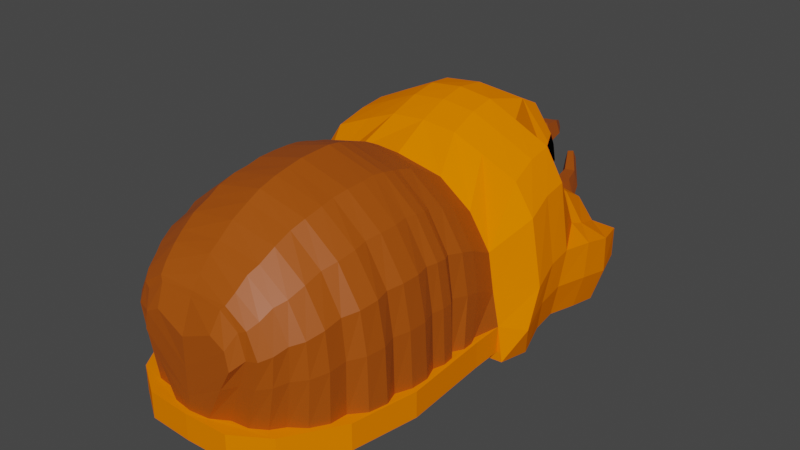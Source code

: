 # Source: BugBoss.blend  (saved by Blender 2.90.8; exported with 4.5.12 LTS)
import bpy
from mathutils import Matrix  # noqa: F401  (used for matrix-valued properties, if any)

bpy.ops.wm.read_factory_settings(use_empty=True)
scene = bpy.context.scene
scene.name = 'Scene'

# ---- collections
col_collection = bpy.data.collections.new('Collection'); scene.collection.children.link(col_collection)

# ---- materials (node trees are filled in below, after node groups)
mat_outside = bpy.data.materials.new('Outside')
mat_outside.alpha_threshold = 0.0
mat_outside.use_transparent_shadow = False
mat_outside.line_color = (0.0, 0.0, 0.0, 1.0)
mat_inside = bpy.data.materials.new('Inside')
mat_inside.use_transparent_shadow = False
mat_eye = bpy.data.materials.new('Eye')
mat_eye.use_transparent_shadow = False

# ---- material node trees
mat_outside.use_nodes = True; mat_outside.node_tree.nodes.clear()
_N = mat_outside.node_tree.nodes; _L = mat_outside.node_tree.links
n0 = _N.new('ShaderNodeOutputMaterial'); n0.name = 'Material Output'; n0.location = (300, 300)
n1 = _N.new('ShaderNodeBsdfPrincipled'); n1.name = 'Principled BSDF'; n1.location = (10, 300)
n1.distribution = 'GGX'
n1.subsurface_method = 'BURLEY'
n1.inputs[0].default_value = (1.0, 0.2038, 0.0, 1.0)
n1.inputs[2].default_value = 0.4
n1.inputs[3].default_value = 1.45
n1.inputs[13].default_value = 0.0
n1.inputs[27].default_value = (0.0, 0.0, 0.0, 1.0)
n1.inputs[28].default_value = 1.0
_L.new(n1.outputs[0], n0.inputs[0])
n0.is_active_output = True
mat_inside.use_nodes = True; mat_inside.node_tree.nodes.clear()
_N = mat_inside.node_tree.nodes; _L = mat_inside.node_tree.links
n0 = _N.new('ShaderNodeBsdfPrincipled'); n0.name = 'Principled BSDF'; n0.location = (10, 300)
n0.distribution = 'GGX'
n0.subsurface_method = 'BURLEY'
n0.inputs[0].default_value = (0.3844, 0.07324, 0.0, 1.0)
n0.inputs[3].default_value = 1.45
n0.inputs[27].default_value = (0.0, 0.0, 0.0, 1.0)
n0.inputs[28].default_value = 1.0
n1 = _N.new('ShaderNodeOutputMaterial'); n1.name = 'Material Output'; n1.location = (300, 300)
_L.new(n0.outputs[0], n1.inputs[0])
n1.is_active_output = True
mat_eye.use_nodes = True; mat_eye.node_tree.nodes.clear()
_N = mat_eye.node_tree.nodes; _L = mat_eye.node_tree.links
n0 = _N.new('ShaderNodeBsdfPrincipled'); n0.name = 'Principled BSDF'; n0.location = (10, 300)
n0.distribution = 'GGX'
n0.subsurface_method = 'BURLEY'
n0.inputs[0].default_value = (0.0, 0.0, 0.0, 1.0)
n0.inputs[3].default_value = 1.45
n0.inputs[13].default_value = 0.0
n0.inputs[27].default_value = (0.0, 0.0, 0.0, 1.0)
n0.inputs[28].default_value = 1.0
n1 = _N.new('ShaderNodeOutputMaterial'); n1.name = 'Material Output'; n1.location = (300, 300)
_L.new(n0.outputs[0], n1.inputs[0])
n1.is_active_output = True

# ---- world
world_world = bpy.data.worlds.new('World'); scene.world = world_world
world_world.use_nodes = True; world_world.node_tree.nodes.clear()
_N = world_world.node_tree.nodes; _L = world_world.node_tree.links
n0 = _N.new('ShaderNodeOutputWorld'); n0.name = 'World Output'; n0.location = (300, 300)
n1 = _N.new('ShaderNodeBackground'); n1.name = 'Background'; n1.location = (10, 300)
n1.inputs[0].default_value = (0.05088, 0.05088, 0.05088, 1.0)
_L.new(n1.outputs[0], n0.inputs[0])
n0.is_active_output = True
world_world.color = (0.05088, 0.05088, 0.05088)
world_world.use_sun_shadow = False
world_world.sun_shadow_jitter_overblur = 0.0

# ---- meshes
me_cube = bpy.data.meshes.new('Cube')
me_cube.from_pydata([(0.9541, 0.03897, -0.5039), (0.9455, 0.1344, -0.5039), (0.8975, 0.1966, -0.5039), (0.9431, 0.2792, -0.5039), (0.9402, 0.3703, -0.5039), (0.0, -1.446, -0.5039), (0.9089, 0.4472, -0.5039), (1.003, 0.6749, -0.7964), (1.02, 0.971, -0.8478), (0.9601, 1.213, -0.7747), (0.1602, -1.426, -0.5039), (0.2883, -1.349, -0.5039), (0.4335, -1.331, -0.5039), (0.5445, -1.261, -0.5039), (0.6128, -1.167, -0.5039), (0.9431, 1.429, -0.7549), (0.7267, -1.084, -0.5039), (0.9972, 1.677, -0.7727), (0.8024, -0.9616, -0.5039), (1.014, 1.922, -0.8083), (0.815, -0.8225, -0.5039), (0.9126, -0.7106, -0.5039), (0.9461, -0.5634, -0.5039), (0.8947, 2.235, -0.8202), (0.0, 2.218, -0.7648), (0.7011, 2.349, -0.7648), (0.9089, -0.4496, -0.5039), (0.2428, 2.235, -0.7648), (0.9613, -0.3227, -0.5039), (0.9692, -0.1749, -0.5039), (0.4904, 2.318, -0.7648), (0.926, -0.05671, -0.5039), (0.9559, 0.6762, -0.5055), (0.0, 0.03897, 0.9124), (0.0, 0.1344, 0.8863), (0.0, 0.1966, 0.8649), (0.0, 0.3253, 0.8247), (0.0, 0.4494, 0.7606), (0.0, -1.446, 0.06785), (0.0, 0.6762, 0.6214), (0.0, -1.426, 0.1153), (0.0, -1.349, 0.3122), (0.0, -1.331, 0.3525), (0.0, -1.261, 0.4403), (0.0, -1.167, 0.5494), (0.0, -1.084, 0.6087), (0.0, -0.9616, 0.706), (0.0, -0.8225, 0.7795), (0.0, -0.7106, 0.8341), (0.0, -0.5634, 0.8768), (0.0, -0.4496, 0.8981), (0.0, -0.3227, 0.9195), (0.0, -0.1749, 0.9242), (0.0, -0.05671, 0.9266), (0.5172, -1.331, -0.173), (0.5617, -1.331, 0.05152), (0.4791, -1.331, 0.2433), (0.3022, -1.331, 0.3572), (0.2731, -1.349, 0.3249), (0.421, -1.349, 0.2191), (0.4746, -1.349, 0.03539), (0.401, -1.349, -0.1811), (0.9005, -0.7106, -0.07673), (0.8491, -0.7106, 0.2442), (0.6707, -0.7106, 0.5322), (0.398, -0.7106, 0.7424), (0.3785, -0.8225, 0.6988), (0.6317, -0.8225, 0.4995), (0.7905, -0.8225, 0.2223), (0.8224, -0.8225, -0.08764), (0.9248, 0.3253, -0.09178), (0.8674, 0.3253, 0.2305), (0.6829, 0.3253, 0.52), (0.4041, 0.3253, 0.7317), (0.395, 0.1966, 0.7671), (0.6647, 0.1966, 0.5507), (0.8401, 0.1966, 0.2565), (0.8884, 0.1966, -0.07056), (0.2986, -1.426, -0.2205), (0.3977, -1.426, -0.04337), (0.3698, -1.426, 0.101), (0.2475, -1.426, 0.1674), (0.0, -1.446, -0.0465), (0.0, -1.446, -0.1608), (0.0, -1.446, -0.2752), (0.0, -1.446, -0.3895), (0.9268, 0.1344, -0.06629), (0.8689, 0.1344, 0.265), (0.6839, 0.1344, 0.5636), (0.4046, 0.1344, 0.7842), (0.4063, 0.03897, 0.8051), (0.6873, 0.03897, 0.5792), (0.874, 0.03897, 0.2755), (0.9336, 0.03897, -0.06107), (0.9112, -0.05671, -0.05823), (0.8572, -0.05671, 0.2812), (0.6761, -0.05671, 0.5877), (0.4007, -0.05671, 0.8165), (0.4093, -0.1749, 0.8146), (0.6933, -0.1749, 0.5863), (0.8831, -0.1749, 0.2802), (0.9457, -0.1749, -0.0587), (0.376, -0.9616, 0.64), (0.6266, -0.9616, 0.4554), (0.783, -0.9616, 0.1929), (0.8123, -0.9616, -0.1024), (0.606, -1.261, -0.1555), (0.6283, -1.261, 0.08663), (0.5235, -1.261, 0.296), (0.3244, -1.261, 0.4274), (0.9394, -0.3227, -0.05965), (0.8783, -0.3227, 0.2783), (0.6902, -0.3227, 0.5835), (0.4077, -0.3227, 0.8108), (0.3973, -0.4496, 0.7937), (0.6692, -0.4496, 0.5707), (0.8469, -0.4496, 0.2698), (0.8975, -0.4496, -0.06392), (0.9273, -0.5634, -0.06819), (0.8693, -0.5634, 0.2612), (0.6841, -0.5634, 0.5579), (0.4047, -0.5634, 0.7766), (0.6607, -1.167, -0.1337), (0.6693, -1.167, 0.1303), (0.5508, -1.167, 0.3614), (0.3381, -1.167, 0.5147), (0.9226, 0.4494, -0.1217), (0.8657, 0.4494, 0.192), (0.6818, 0.4494, 0.473), (0.4035, 0.4494, 0.6761), (0.8975, 0.6762, -0.2286), (0.8469, 0.6762, 0.07705), (0.6692, 0.6762, 0.35), (0.3973, 0.6762, 0.545), (0.3608, -1.084, 0.5621), (0.5964, -1.084, 0.397), (0.7376, -1.084, 0.154), (0.7518, -1.084, -0.1218), (0.0, 0.971, 0.7949), (0.0, 1.213, 0.8879), (0.0, 1.429, 0.9294), (0.0, 1.677, 0.8977), (0.0, 1.922, 0.7534), (0.0, 2.169, 0.4075), (1.045, 1.429, -0.1468), (0.9618, 1.429, 0.3958), (0.8131, 1.429, 0.648), (0.5222, 1.429, 0.7864), (0.2796, 1.429, 0.8963), (0.2824, 1.213, 0.8584), (0.5279, 1.213, 0.7521), (0.8217, 1.213, 0.6174), (0.9732, 1.213, 0.3688), (1.059, 1.213, -0.1702), (1.09, 1.677, -0.1669), (0.8618, 1.787, -0.1112), (0.7041, 1.787, 0.1388), (0.5347, 1.806, 0.284), (0.3701, 1.74, 0.8313), (0.2924, 0.971, 0.7688), (0.5478, 0.971, 0.6658), (0.8516, 0.971, 0.5344), (1.013, 0.971, 0.289), (1.109, 0.971, -0.2467), (1.005, 2.235, -0.2882), (0.7935, 2.235, -0.2843), (0.6529, 2.235, -0.1081), (0.37, 2.235, -0.04584), (0.2715, 2.169, 0.4505), (0.373, 1.922, 0.7408), (0.4914, 1.954, 0.1533), (0.7127, 1.922, 0.07079), (0.8732, 1.922, -0.161), (1.104, 1.922, -0.2206), (1.045, 1.125, -0.4742), (1.108, 0.8479, -0.56), (1.102, 1.937, -0.5224), (1.027, 1.373, -0.4495), (1.084, 1.657, -0.4712), (0.9765, 2.287, -0.5679), (0.7446, 2.352, -0.5339), (0.5433, 2.335, -0.433), (0.1362, 2.279, -0.3275), (0.0, 2.21, -0.2632), (0.9614, 0.4084, -0.5055), (1.004, -0.3315, -0.5055), (0.9037, -0.8724, -0.5055), (0.6387, -1.297, -0.5055), (0.3628, -1.472, -0.5055), (0.0, -1.486, -0.5055), (0.9559, 0.6762, -0.7214), (0.9614, 0.4084, -0.7214), (1.004, -0.3315, -0.7214), (0.9037, -0.8724, -0.7214), (0.6387, -1.297, -0.7214), (0.3628, -1.472, -0.7214), (0.0, -1.486, -0.7214), (0.0, 0.6762, -0.7214), (0.3967, 0.6762, -0.7214), (0.67, 0.6762, -0.7214), (0.6455, -0.8733, -0.7791), (0.0, -0.8755, -0.7791), (0.3722, -0.8742, -0.7791), (0.654, -0.3354, -0.7791), (0.3807, -0.3384, -0.7957), (0.0, -0.3426, -0.7957), (0.6657, 0.4032, -0.7791), (0.0, 0.3914, -0.7957), (0.3923, 0.3984, -0.7791), (0.0, 0.971, -0.9004), (0.0, 1.213, -0.8272), (0.0, 1.429, -0.8075), (0.0, 1.677, -0.8252), (0.0, 1.922, -0.8608), (0.0, 0.6749, -0.849), (0.7479, 1.677, -0.7885), (0.4986, 1.677, -0.7988), (0.2493, 1.677, -0.8189), (0.2536, 1.922, -0.8545), (0.5071, 1.922, -0.8344), (0.7607, 1.922, -0.8241), (0.7201, 1.213, -0.7904), (0.4801, 1.213, -0.8008), (0.24, 1.213, -0.8209), (0.2358, 1.429, -0.8011), (0.4715, 1.429, -0.781), (0.7073, 1.429, -0.7707), (0.7649, 0.971, -0.8636), (0.51, 0.971, -0.8739), (0.255, 0.971, -0.8941), (0.7521, 0.6749, -0.8122), (0.5014, 0.6749, -0.8225), (0.2507, 0.6749, -0.8427), (0.547, 1.821, 0.3653), (0.5248, 1.907, 0.4505), (0.4857, 2.001, 0.4829), (0.4507, 1.969, 0.2461), (0.435, 1.968, 0.2891), (0.4101, 1.98, 0.3579), (0.3894, 2.003, 0.4149), (0.5369, 2.004, 0.2648), (0.5036, 2.012, 0.36), (0.5326, 1.976, 0.413), (0.5695, 1.931, 0.3051), (0.3632, 2.085, 0.289), (0.2893, 2.085, 0.4795), (0.1093, 2.135, 0.4627), (0.09382, 2.135, 0.3276), (0.3018, 2.135, 0.2343), (0.3979, 2.192, 0.2868), (0.3239, 2.192, 0.4772), (0.1108, 2.192, 0.4605), (0.09534, 2.228, 0.3254), (0.3033, 2.228, 0.2321), (0.3607, 2.192, 0.3039), (0.3049, 2.192, 0.4476), (0.144, 2.192, 0.435), (0.1323, 2.228, 0.333), (0.2893, 2.228, 0.2626), (0.297, 2.446, 0.2989), (0.2575, 2.446, 0.4005), (0.1438, 2.446, 0.3916), (0.1355, 2.446, 0.3195), (0.2465, 2.446, 0.2697), (0.1578, 2.679, 0.2475), (0.1355, 2.685, 0.3014), (0.07868, 2.662, 0.2994), (0.07624, 2.651, 0.262), (0.1331, 2.666, 0.2335), (0.3708, 2.22, -0.4108), (0.5819, 2.254, -0.2781), (0.5143, 2.134, -0.02379), (0.3493, 2.216, -0.03562), (0.2843, 2.205, -0.3086), (0.3571, 2.312, -0.4131), (0.5682, 2.347, -0.2805), (0.5006, 2.312, -0.02613), (0.3357, 2.309, -0.03796), (0.2706, 2.298, -0.3109), (0.3692, 2.314, -0.3642), (0.5286, 2.34, -0.2641), (0.4775, 2.308, -0.0721), (0.353, 2.312, -0.08103), (0.3039, 2.304, -0.2871), (0.2986, 2.596, -0.2882), (0.4113, 2.614, -0.2174), (0.3752, 2.608, -0.08162), (0.2872, 2.594, -0.08793), (0.2524, 2.588, -0.2336), (0.1597, 2.865, -0.1312), (0.218, 2.881, -0.09208), (0.2075, 2.851, -0.02365), (0.1644, 2.83, -0.02915), (0.14, 2.845, -0.1045)], [], [(58, 57, 42, 41), (66, 65, 48, 47), (74, 73, 36, 35), (82, 81, 40, 38), (90, 89, 34, 33), (98, 97, 53, 52), (102, 66, 47, 46), (57, 109, 43, 42), (114, 113, 51, 50), (65, 121, 49, 48), (109, 125, 44, 43), (113, 98, 52, 51), (73, 129, 37, 36), (97, 90, 33, 53), (129, 133, 39, 37), (134, 102, 46, 45), (121, 114, 50, 49), (89, 74, 35, 34), (81, 58, 41, 40), (125, 134, 45, 44), (14, 16, 137, 122), (122, 137, 136, 123), (123, 136, 135, 124), (124, 135, 134, 125), (10, 11, 61, 78), (78, 61, 60, 79), (79, 60, 59, 80), (80, 59, 58, 81), (1, 2, 77, 86), (86, 77, 76, 87), (87, 76, 75, 88), (88, 75, 74, 89), (22, 26, 117, 118), (118, 117, 116, 119), (119, 116, 115, 120), (120, 115, 114, 121), (16, 18, 105, 137), (137, 105, 104, 136), (136, 104, 103, 135), (135, 103, 102, 134), (4, 6, 130, 126), (126, 130, 131, 127), (127, 131, 132, 128), (128, 132, 133, 129), (31, 0, 93, 94), (94, 93, 92, 95), (95, 92, 91, 96), (96, 91, 90, 97), (3, 4, 126, 70), (70, 126, 127, 71), (71, 127, 128, 72), (72, 128, 129, 73), (28, 29, 101, 110), (110, 101, 100, 111), (111, 100, 99, 112), (112, 99, 98, 113), (13, 14, 122, 106), (106, 122, 123, 107), (107, 123, 124, 108), (108, 124, 125, 109), (21, 22, 118, 62), (62, 118, 119, 63), (63, 119, 120, 64), (64, 120, 121, 65), (26, 28, 110, 117), (117, 110, 111, 116), (116, 111, 112, 115), (115, 112, 113, 114), (12, 13, 106, 54), (54, 106, 107, 55), (55, 107, 108, 56), (56, 108, 109, 57), (18, 20, 69, 105), (105, 69, 68, 104), (104, 68, 67, 103), (103, 67, 66, 102), (29, 31, 94, 101), (101, 94, 95, 100), (100, 95, 96, 99), (99, 96, 97, 98), (0, 1, 86, 93), (93, 86, 87, 92), (92, 87, 88, 91), (91, 88, 89, 90), (5, 10, 78, 85), (85, 78, 79, 84), (84, 79, 80, 83), (83, 80, 81, 82), (2, 3, 70, 77), (77, 70, 71, 76), (76, 71, 72, 75), (75, 72, 73, 74), (20, 21, 62, 69), (69, 62, 63, 68), (68, 63, 64, 67), (67, 64, 65, 66), (11, 12, 54, 61), (61, 54, 55, 60), (60, 55, 56, 59), (59, 56, 57, 58), (32, 130, 6), (149, 148, 140, 139), (148, 158, 141, 140), (159, 149, 139, 138), (169, 168, 143, 142), (158, 169, 142, 141), (178, 176, 173, 154), (154, 173, 172, 155), (155, 172, 171, 156), (147, 157, 233), (176, 179, 164, 173), (173, 164, 165, 172), (172, 165, 166, 171), (171, 166, 167, 170), (235, 168, 169), (175, 174, 153, 163), (163, 153, 152, 162), (162, 152, 151, 161), (161, 151, 150, 160), (160, 150, 149, 159), (177, 178, 154, 144), (144, 154, 155, 145), (145, 155, 156, 146), (146, 156, 157, 147), (233, 158, 234), (174, 177, 144, 153), (153, 144, 145, 152), (152, 145, 146, 151), (151, 146, 147, 150), (150, 147, 148, 149), (180, 165, 164, 179), (181, 166, 165, 180), (27, 24, 182, 181, 30), (168, 167, 183, 143), (30, 181, 180, 25), (25, 180, 179, 23), (9, 15, 177, 174), (15, 17, 178, 177), (8, 9, 174, 175), (19, 23, 179, 176), (17, 19, 176, 178), (133, 159, 138, 39), (183, 182, 24), (181, 182, 167, 166), (132, 160, 159, 133), (131, 161, 160, 132), (161, 131, 162), (130, 163, 162, 131), (130, 32, 163), (163, 32, 175), (8, 175, 7), (32, 7, 175), (183, 167, 182), (4, 3, 2, 1, 0, 31, 29, 28, 26, 22, 21, 20, 18, 16, 14, 13, 12, 11, 10, 5, 189, 188, 187, 186, 185, 184, 32, 6), (187, 188, 195, 194), (185, 186, 193, 192), (32, 184, 191, 190), (188, 189, 196, 195), (186, 187, 194, 193), (184, 185, 192, 191), (190, 191, 206, 199), (32, 190, 7), (218, 217, 212, 213), (198, 208, 207, 197), (199, 206, 208, 198), (200, 193, 194), (202, 200, 194, 195), (201, 202, 195, 196), (203, 192, 193, 200), (204, 203, 200, 202), (205, 204, 202, 201), (206, 191, 192, 203), (208, 206, 203, 204), (207, 208, 204, 205), (224, 223, 210, 211), (217, 224, 211, 212), (223, 229, 209, 210), (230, 227, 8, 7), (214, 209, 229, 232), (232, 229, 228, 231), (231, 228, 227, 230), (9, 8, 227, 221), (221, 227, 228, 222), (222, 228, 229, 223), (17, 15, 226, 215), (215, 226, 225, 216), (216, 225, 224, 217), (15, 9, 221, 226), (226, 221, 222, 225), (225, 222, 223, 224), (19, 17, 215, 220), (220, 215, 216, 219), (219, 216, 217, 218), (197, 214, 232, 198), (232, 231, 198), (198, 231, 230, 199), (7, 190, 199, 230), (19, 220, 23), (23, 220, 219, 25), (25, 219, 218, 30), (27, 30, 218), (27, 218, 213, 24), (233, 158, 147), (148, 147, 158), (158, 235, 169), (234, 235, 158), (171, 170, 156), (156, 170, 157), (235, 239, 168), (168, 239, 167), (170, 167, 236), (237, 236, 167), (238, 237, 167), (239, 238, 167), (241, 240, 242), (234, 242, 233), (242, 243, 233), (233, 157, 243), (243, 240, 157), (157, 170, 240), (236, 240, 170), (237, 240, 236), (240, 241, 237), (237, 238, 241), (239, 241, 238), (239, 235, 241), (241, 242, 235), (235, 234, 242), (242, 240, 243), (245, 246, 251, 250), (244, 248, 253, 249), (246, 247, 252, 251), (244, 245, 250, 249), (247, 248, 253, 252), (252, 253, 258, 257), (250, 251, 256, 255), (249, 253, 258, 254), (251, 252, 257, 256), (249, 250, 255, 254), (254, 258, 263, 259), (256, 257, 262, 261), (254, 255, 260, 259), (257, 258, 263, 262), (255, 256, 261, 260), (262, 263, 268, 267), (260, 261, 266, 265), (259, 263, 268, 264), (261, 262, 267, 266), (259, 260, 265, 264), (264, 265, 266, 267, 268), (270, 271, 276, 275), (269, 273, 278, 274), (271, 272, 277, 276), (269, 270, 275, 274), (272, 273, 278, 277), (277, 278, 283, 282), (275, 276, 281, 280), (274, 278, 283, 279), (276, 277, 282, 281), (274, 275, 280, 279), (279, 283, 288, 284), (281, 282, 287, 286), (279, 280, 285, 284), (282, 283, 288, 287), (280, 281, 286, 285), (287, 288, 293, 292), (285, 286, 291, 290), (284, 288, 293, 289), (286, 287, 292, 291), (284, 285, 290, 289), (289, 290, 291, 292, 293)])
me_cube.polygons.foreach_set('material_index', [1, 1, 1, 1, 1, 1, 1, 1, 1, 1, 1, 1, 1, 1, 1, 1, 1, 1, 1, 1, 1, 1, 1, 1, 1, 1, 1, 1, 1, 1, 1, 1, 1, 1, 1, 1, 1, 1, 1, 1, 1, 1, 1, 1, 1, 1, 1, 1, 1, 1, 1, 1, 1, 1, 1, 1, 1, 1, 1, 1, 1, 1, 1, 1, 1, 1, 1, 1, 1, 1, 1, 1, 1, 1, 1, 1, 1, 1, 1, 1, 1, 1, 1, 1, 1, 1, 1, 1, 1, 1, 1, 1, 1, 1, 1, 1, 1, 1, 1, 1, 1, 0, 0, 0, 0, 0, 0, 0, 0, 0, 0, 0, 0, 0, 0, 0, 0, 0, 0, 0, 0, 0, 0, 0, 0, 0, 0, 0, 0, 0, 0, 0, 0, 0, 0, 0, 0, 0, 0, 0, 0, 0, 0, 0, 0, 0, 0, 0, 0, 0, 0, 0, 0, 0, 0, 0, 0, 0, 0, 0, 0, 0, 0, 0, 0, 0, 0, 0, 0, 0, 0, 0, 0, 0, 0, 0, 0, 0, 0, 0, 0, 0, 0, 0, 0, 0, 0, 0, 0, 0, 0, 0, 0, 0, 0, 0, 0, 0, 0, 0, 0, 0, 0, 0, 0, 0, 0, 0, 0, 0, 0, 0, 0, 0, 2, 2, 2, 2, 2, 2, 2, 2, 2, 2, 2, 2, 2, 2, 2, 1, 1, 1, 1, 1, 1, 1, 1, 1, 1, 1, 1, 1, 1, 1, 1, 1, 1, 1, 1, 1, 1, 1, 1, 1, 1, 1, 1, 1, 1, 1, 1, 1, 1, 1, 1, 1, 1, 1, 1, 1, 1])
_uv = me_cube.uv_layers.new(name='UVMap')
_uv.uv.foreach_set('vector', [0.0, 0.0, 0.0, 0.0, 0.0, 0.0, 0.0, 0.0, 0.0, 0.0, 0.0, 0.0, 0.0, 0.0, 0.0, 0.0, 0.0, 0.0, 0.0, 0.0, 0.0, 0.0, 0.0, 0.0, 0.0, 0.0, 0.0, 0.0, 0.0, 0.0, 0.0, 0.0, 0.0, 0.0, 0.0, 0.0, 0.0, 0.0, 0.0, 0.0, 0.0, 0.0, 0.0, 0.0, 0.0, 0.0, 0.0, 0.0, 0.0, 0.0, 0.0, 0.0, 0.0, 0.0, 0.0, 0.0, 0.0, 0.0, 0.0, 0.0, 0.0, 0.0, 0.0, 0.0, 0.0, 0.0, 0.0, 0.0, 0.0, 0.0, 0.0, 0.0, 0.0, 0.0, 0.0, 0.0, 0.0, 0.0, 0.0, 0.0, 0.0, 0.0, 0.0, 0.0, 0.0, 0.0, 0.0, 0.0, 0.0, 0.0, 0.0, 0.0, 0.0, 0.0, 0.0, 0.0, 0.0, 0.0, 0.0, 0.0, 0.0, 0.0, 0.0, 0.0, 0.0, 0.0, 0.0, 0.0, 0.0, 0.0, 0.0, 0.0, 0.0, 0.0, 0.0, 0.0, 0.0, 0.0, 0.0, 0.0, 0.0, 0.0, 0.0, 0.0, 0.0, 0.0, 0.0, 0.0, 0.0, 0.0, 0.0, 0.0, 0.0, 0.0, 0.0, 0.0, 0.0, 0.0, 0.0, 0.0, 0.0, 0.0, 0.0, 0.0, 0.0, 0.0, 0.0, 0.0, 0.0, 0.0, 0.0, 0.0, 0.0, 0.0, 0.0, 0.0, 0.0, 0.0, 0.0, 0.0, 0.0, 0.0, 0.0, 0.0, 0.0, 0.0, 0.0, 0.0, 0.0, 0.0, 0.0, 0.0, 0.0, 0.0, 0.0, 0.0, 0.0, 0.0, 0.0, 0.0, 0.0, 0.0, 0.0, 0.0, 0.0, 0.0, 0.0, 0.0, 0.0, 0.0, 0.0, 0.0, 0.0, 0.0, 0.0, 0.0, 0.0, 0.0, 0.0, 0.0, 0.0, 0.0, 0.0, 0.0, 0.0, 0.0, 0.0, 0.0, 0.0, 0.0, 0.0, 0.0, 0.0, 0.0, 0.0, 0.0, 0.0, 0.0, 0.0, 0.0, 0.0, 0.0, 0.0, 0.0, 0.0, 0.0, 0.0, 0.0, 0.0, 0.0, 0.0, 0.0, 0.0, 0.0, 0.0, 0.0, 0.0, 0.0, 0.0, 0.0, 0.0, 0.0, 0.0, 0.0, 0.0, 0.0, 0.0, 0.0, 0.0, 0.0, 0.0, 0.0, 0.0, 0.0, 0.0, 0.0, 0.0, 0.0, 0.0, 0.0, 0.0, 0.0, 0.0, 0.0, 0.0, 0.0, 0.0, 0.0, 0.0, 0.0, 0.0, 0.0, 0.0, 0.0, 0.0, 0.0, 0.0, 0.0, 0.0, 0.0, 0.0, 0.0, 0.0, 0.0, 0.0, 0.0, 0.0, 0.0, 0.0, 0.0, 0.0, 0.0, 0.0, 0.0, 0.0, 0.0, 0.0, 0.0, 0.0, 0.0, 0.0, 0.0, 0.0, 0.0, 0.0, 0.0, 0.0, 0.0, 0.0, 0.0, 0.0, 0.0, 0.0, 0.0, 0.0, 0.0, 0.0, 0.0, 0.0, 0.0, 0.0, 0.0, 0.0, 0.0, 0.0, 0.0, 0.0, 0.0, 0.0, 0.0, 0.0, 0.0, 0.0, 0.0, 0.0, 0.0, 0.0, 0.0, 0.0, 0.0, 0.0, 0.0, 0.0, 0.0, 0.0, 0.0, 0.0, 0.0, 0.0, 0.0, 0.0, 0.0, 0.0, 0.0, 0.0, 0.0, 0.0, 0.0, 0.0, 0.0, 0.0, 0.0, 0.0, 0.0, 0.0, 0.0, 0.0, 0.0, 0.0, 0.0, 0.0, 0.0, 0.0, 0.0, 0.0, 0.0, 0.0, 0.0, 0.0, 0.0, 0.0, 0.0, 0.0, 0.0, 0.0, 0.0, 0.0, 0.0, 0.0, 0.0, 0.0, 0.0, 0.0, 0.0, 0.0, 0.0, 0.0, 0.0, 0.0, 0.0, 0.0, 0.0, 0.0, 0.0, 0.0, 0.0, 0.0, 0.0, 0.0, 0.0, 0.0, 0.0, 0.0, 0.0, 0.0, 0.0, 0.0, 0.0, 0.0, 0.0, 0.0, 0.0, 0.0, 0.0, 0.0, 0.0, 0.0, 0.0, 0.0, 0.0, 0.0, 0.0, 0.0, 0.0, 0.0, 0.0, 0.0, 0.0, 0.0, 0.0, 0.0, 0.0, 0.0, 0.0, 0.0, 0.0, 0.0, 0.0, 0.0, 0.0, 0.0, 0.0, 0.0, 0.0, 0.0, 0.0, 0.0, 0.0, 0.0, 0.0, 0.0, 0.0, 0.0, 0.0, 0.0, 0.0, 0.0, 0.0, 0.0, 0.0, 0.0, 0.0, 0.0, 0.0, 0.0, 0.0, 0.0, 0.0, 0.0, 0.0, 0.0, 0.0, 0.0, 0.0, 0.0, 0.0, 0.0, 0.0, 0.0, 0.0, 0.0, 0.0, 0.0, 0.0, 0.0, 0.0, 0.0, 0.0, 0.0, 0.0, 0.0, 0.0, 0.0, 0.0, 0.0, 0.0, 0.0, 0.0, 0.0, 0.0, 0.0, 0.0, 0.0, 0.0, 0.0, 0.0, 0.0, 0.0, 0.0, 0.0, 0.0, 0.0, 0.0, 0.0, 0.0, 0.0, 0.0, 0.0, 0.0, 0.0, 0.0, 0.0, 0.0, 0.0, 0.0, 0.0, 0.0, 0.0, 0.0, 0.0, 0.0, 0.0, 0.0, 0.0, 0.0, 0.0, 0.0, 0.0, 0.0, 0.0, 0.0, 0.0, 0.0, 0.0, 0.0, 0.0, 0.0, 0.0, 0.0, 0.0, 0.0, 0.0, 0.0, 0.0, 0.0, 0.0, 0.0, 0.0, 0.0, 0.0, 0.0, 0.0, 0.0, 0.0, 0.0, 0.0, 0.0, 0.0, 0.0, 0.0, 0.0, 0.0, 0.0, 0.0, 0.0, 0.0, 0.0, 0.0, 0.0, 0.0, 0.0, 0.0, 0.0, 0.0, 0.0, 0.0, 0.0, 0.0, 0.0, 0.0, 0.0, 0.0, 0.0, 0.0, 0.0, 0.0, 0.0, 0.0, 0.0, 0.0, 0.0, 0.0, 0.0, 0.0, 0.0, 0.0, 0.0, 0.0, 0.0, 0.0, 0.0, 0.0, 0.0, 0.0, 0.0, 0.0, 0.0, 0.0, 0.0, 0.0, 0.0, 0.0, 0.0, 0.0, 0.0, 0.0, 0.0, 0.0, 0.0, 0.0, 0.0, 0.0, 0.0, 0.0, 0.0, 0.0, 0.0, 0.0, 0.0, 0.0, 0.0, 0.0, 0.0, 0.0, 0.0, 0.0, 0.0, 0.0, 0.0, 0.0, 0.0, 0.0, 0.0, 0.0, 0.0, 0.0, 0.0, 0.0, 0.0, 0.0, 0.0, 0.0, 0.0, 0.0, 0.0, 0.0, 0.0, 0.0, 0.0, 0.0, 0.0, 0.0, 0.0, 0.0, 0.0, 0.0, 0.0, 0.0, 0.0, 0.0, 0.0, 0.0, 0.0, 0.0, 0.0, 0.0, 0.0, 0.0, 0.0, 0.0, 0.0, 0.0, 0.0, 0.0, 0.0, 0.0, 0.0, 0.0, 0.0, 0.0, 0.0, 0.0, 0.0, 0.0, 0.0, 0.0, 0.0, 0.0, 0.0, 0.0, 0.0, 0.0, 0.0, 0.0, 0.0, 0.0, 0.0, 0.0, 0.0, 0.0, 0.0, 0.0, 0.0, 0.0, 0.0, 0.0, 0.0, 0.0, 0.0, 0.0, 0.0, 0.0, 0.0, 0.0, 0.0, 0.0, 0.0, 0.0, 0.0, 0.0, 0.0, 0.0, 0.0, 0.0, 0.0, 0.0, 0.0, 0.0, 0.0, 0.0, 0.0, 0.0, 0.0, 0.0, 0.0, 0.0, 0.0, 0.0, 0.0, 0.0, 0.0, 0.0, 0.0, 0.0, 0.0, 0.0, 0.0, 0.0, 0.0, 0.0, 0.0, 0.0, 0.0, 0.0, 0.0, 0.0, 0.0, 0.0, 0.0, 0.0, 0.0, 0.0, 0.0, 0.0, 0.0, 0.0, 0.0, 0.0, 0.0, 0.0, 0.0, 0.0, 0.0, 0.0, 0.0, 0.0, 0.0, 0.0, 0.0, 0.0, 0.0, 0.0, 0.0, 0.0, 0.0, 0.0, 0.0, 0.0, 0.0, 0.0, 0.0, 0.0, 0.0, 0.0, 0.0, 0.0, 0.0, 0.0, 0.0, 0.0, 0.0, 0.0, 0.0, 0.0, 0.0, 0.0, 0.0, 0.0, 0.0, 0.0, 0.0, 0.0, 0.0, 0.0, 0.0, 0.0, 0.0, 0.0, 0.0, 0.0, 0.0, 0.0, 0.0, 0.0, 0.0, 0.0, 0.0, 0.0, 0.0, 0.0, 0.0, 0.0, 0.0, 0.0, 0.0, 0.0, 0.0, 0.0, 0.0, 0.0, 0.0, 0.0, 0.0, 0.0, 0.0, 0.0, 0.0, 0.0, 0.0, 0.0, 0.0, 0.0, 0.0, 0.0, 0.0, 0.0, 0.0, 0.0, 0.0, 0.0, 0.0, 0.0, 0.0, 0.0, 0.0, 0.0, 0.0, 0.0, 0.0, 0.0, 0.0, 0.0, 0.0, 0.0, 0.0, 0.0, 0.0, 0.0, 0.0, 0.0, 0.0, 0.0, 0.0, 0.0, 0.0, 0.0, 0.0, 0.0, 0.0, 0.0, 0.0, 0.0, 0.0, 0.0, 0.0, 0.0, 0.0, 0.0, 0.0, 0.0, 0.0, 0.0, 0.0, 0.0, 0.0, 0.0, 0.0, 0.0, 0.0, 0.0, 0.0, 0.0, 0.0, 0.0, 0.0, 0.0, 0.0, 0.0, 0.0, 0.0, 0.0, 0.0, 0.0, 0.0, 0.0, 0.0, 0.0, 0.0, 0.0, 0.0, 0.0, 0.0, 0.0, 0.0, 0.0, 0.0, 0.0, 0.0, 0.0, 0.0, 0.0, 0.0, 0.0, 0.0, 0.0, 0.0, 0.0, 0.0, 0.0, 0.0, 0.0, 0.0, 0.0, 0.0, 0.0, 0.0, 0.0, 0.0, 0.0, 0.0, 0.0, 0.0, 0.0, 0.0, 0.0, 0.0, 0.0, 0.0, 0.0, 0.0, 0.0, 0.0, 0.0, 0.0, 0.0, 0.0, 0.0, 0.0, 0.0, 0.0, 0.0, 0.0, 0.0, 0.0, 0.0, 0.0, 0.0, 0.0, 0.0, 0.0, 0.0, 0.0, 0.0, 0.0, 0.0, 0.0, 0.0, 0.0, 0.0, 0.0, 0.0, 0.0, 0.0, 0.0, 0.0, 0.0, 0.0, 0.0, 0.0, 0.0, 0.0, 0.0, 0.0, 0.0, 0.0, 0.0, 0.0, 0.0, 0.0, 0.0, 0.0, 0.0, 0.0, 0.0, 0.0, 0.0, 0.0, 0.0, 0.0, 0.0, 0.0, 0.0, 0.0, 0.0, 0.0, 0.0, 0.0, 0.0, 0.0, 0.0, 0.0, 0.0, 0.0, 0.0, 0.0, 0.0, 0.0, 0.0, 0.0, 0.0, 0.0, 0.0, 0.0, 0.0, 0.0, 0.0, 0.0, 0.0, 0.0, 0.0, 0.0, 0.0, 0.0, 0.0, 0.0, 0.0, 0.0, 0.0, 0.0, 0.0, 0.0, 0.0, 0.0, 0.0, 0.0, 0.0, 0.0, 0.0, 0.0, 0.0, 0.0, 0.0, 0.0, 0.0, 0.0, 0.0, 0.0, 0.0, 0.0, 0.0, 0.0, 0.0, 0.0, 0.0, 0.0, 0.0, 0.0, 0.0, 0.0, 0.0, 0.0, 0.0, 0.0, 0.0, 0.0, 0.0, 0.0, 0.0, 0.0, 0.0, 0.0, 0.0, 0.0, 0.0, 0.0, 0.0, 0.0, 0.0, 0.0, 0.0, 0.0, 0.0, 0.0, 0.0, 0.0, 0.0, 0.0, 0.0, 0.0, 0.0, 0.0, 0.0, 0.0, 0.0, 0.0, 0.0, 0.0, 0.0, 0.0, 0.0, 0.0, 0.0, 0.0, 0.0, 0.0, 0.0, 0.0, 0.0, 0.0, 0.0, 0.0, 0.0, 0.0, 0.0, 0.0, 0.0, 0.0, 0.0, 0.0, 0.0, 0.0, 0.0, 0.0, 0.0, 0.0, 0.0, 0.0, 0.0, 0.0, 0.0, 0.0, 0.0, 0.0, 0.0, 0.0, 0.0, 0.0, 0.0, 0.0, 0.0, 0.0, 0.0, 0.0, 0.0, 0.0, 0.0, 0.0, 0.0, 0.0, 0.0, 0.0, 0.0, 0.0, 0.0, 0.0, 0.0, 0.0, 0.0, 0.0, 0.0, 0.0, 0.0, 0.0, 0.0, 0.0, 0.0, 0.0, 0.0, 0.0, 0.0, 0.0, 0.0, 0.0, 0.0, 0.0, 0.0, 0.0, 0.0, 0.0, 0.0, 0.0, 0.0, 0.0, 0.0, 0.0, 0.0, 0.0, 0.0, 0.0, 0.0, 0.0, 0.0, 0.0, 0.0, 0.0, 0.0, 0.0, 0.0, 0.0, 0.0, 0.0, 0.0, 0.0, 0.0, 0.0, 0.0, 0.0, 0.0, 0.0, 0.0, 0.0, 0.0, 0.0, 0.0, 0.0, 0.0, 0.0, 0.0, 0.0, 0.0, 0.0, 0.0, 0.0, 0.0, 0.0, 0.0, 0.0, 0.0, 0.0, 0.0, 0.0, 0.0, 0.0, 0.0, 0.0, 0.0, 0.0, 0.0, 0.0, 0.0, 0.0, 0.0, 0.0, 0.0, 0.0, 0.0, 0.0, 0.0, 0.0, 0.0, 0.0, 0.0, 0.0, 0.0, 0.0, 0.0, 0.0, 0.0, 0.0, 0.0, 0.0, 0.0, 0.0, 0.0, 0.0, 0.0, 0.0, 0.0, 0.0, 0.0, 0.0, 0.0, 0.0, 0.0, 0.0, 0.0, 0.0, 0.0, 0.0, 0.0, 0.0, 0.0, 0.0, 0.0, 0.0, 0.0, 0.0, 0.0, 0.0, 0.0, 0.0, 0.0, 0.0, 0.0, 0.0, 0.0, 0.0, 0.0, 0.0, 0.0, 0.0, 0.0, 0.0, 0.0, 0.0, 0.0, 0.0, 0.0, 0.0, 0.0, 0.0, 0.0, 0.0, 0.0, 0.0, 0.0, 0.0, 0.0, 0.0, 0.0, 0.0, 0.0, 0.0, 0.0, 0.0, 0.0, 0.0, 0.0, 0.0, 0.0, 0.0, 0.0, 0.0, 0.0, 0.0, 0.0, 0.0, 0.0, 0.0, 0.0, 0.0, 0.0, 0.0, 0.0, 0.0, 0.0, 0.0, 0.0, 0.0, 0.0, 0.0, 0.0, 0.0, 0.0, 0.0, 0.0, 0.0, 0.0, 0.0, 0.0, 0.0, 0.0, 0.0, 0.0, 0.0, 0.0, 0.0, 0.0, 0.0, 0.0, 0.0, 0.0, 0.0, 0.0, 0.0, 0.0, 0.0, 0.0, 0.0, 0.0, 0.0, 0.0, 0.0, 0.0, 0.0, 0.0, 0.0, 0.0, 0.0, 0.0, 0.0, 0.0, 0.0, 0.0, 0.0, 0.0, 0.0, 0.0, 0.0, 0.0, 0.0, 0.0, 0.0, 0.0, 0.0, 0.0, 0.0, 0.0, 0.0, 0.0, 0.0, 0.0, 0.0, 0.0, 0.0, 0.0, 0.0, 0.0, 0.0, 0.0, 0.0, 0.0, 0.0, 0.0, 0.0, 0.0, 0.0, 0.0, 0.0, 0.0, 0.0, 0.0, 0.0, 0.0, 0.0, 0.0, 0.0, 0.0, 0.0, 0.0, 0.0, 0.0, 0.0, 0.0, 0.0, 0.0, 0.0, 0.0, 0.0, 0.0, 0.0, 0.0, 0.0, 0.0, 0.0, 0.0, 0.0, 0.0, 0.0, 0.0, 0.0, 0.0, 0.0, 0.0, 0.0, 0.0, 0.0, 0.0, 0.0, 0.0, 0.0, 0.0, 0.0, 0.0, 0.0, 0.0, 0.0, 0.0, 0.0, 0.0, 0.0, 0.0, 0.0, 0.0, 0.0, 0.0, 0.0, 0.0, 0.0, 0.0, 0.0, 0.0, 0.0, 0.0, 0.0, 0.0, 0.0, 0.0, 0.0, 0.0, 0.0, 0.0, 0.0, 0.0, 0.0, 0.0, 0.0, 0.0, 0.0, 0.0, 0.0, 0.0, 0.0, 0.0, 0.0, 0.0, 0.0, 0.0, 0.0, 0.0, 0.0, 0.0, 0.0, 0.0, 0.0, 0.0, 0.0, 0.0, 0.0, 0.0, 0.0, 0.0, 0.0, 0.0, 0.0, 0.0, 0.0, 0.0, 0.0, 0.0, 0.0, 0.0, 0.0, 0.0, 0.0, 0.0, 0.0, 0.0, 0.0, 0.0, 0.0, 0.0, 0.0, 0.0, 0.0, 0.0, 0.0, 0.0, 0.0, 0.0, 0.0, 0.0, 0.0, 0.0, 0.0, 0.0, 0.0, 0.0, 0.0, 0.0, 0.0, 0.0, 0.0, 0.0, 0.0, 0.0, 0.0, 0.0, 0.0, 0.0, 0.0, 0.0, 0.0, 0.0, 0.0, 0.0, 0.0, 0.0, 0.0, 0.0, 0.0, 0.0, 0.0, 0.0, 0.0, 0.0, 0.0, 0.0, 0.0, 0.0, 0.0, 0.0, 0.0, 0.0, 0.0, 0.0, 0.0, 0.0, 0.0, 0.0, 0.0, 0.0, 0.0, 0.0, 0.0, 0.0, 0.0, 0.0, 0.0, 0.0, 0.0, 0.0, 0.0, 0.0, 0.0, 0.0, 0.0, 0.0, 0.0, 0.0, 0.0, 0.0, 0.0, 0.0, 0.0, 0.0, 0.0, 0.0, 0.0, 0.0, 0.0, 0.0, 0.0, 0.0, 0.0, 0.0, 0.0, 0.0, 0.0, 0.0, 0.0, 0.0, 0.0, 0.0, 0.0, 0.0, 0.0, 0.0, 0.0, 0.0, 0.0, 0.0, 0.0, 0.0, 0.0, 0.0, 0.0, 0.0, 0.0, 0.0, 0.0, 0.0, 0.0, 0.0, 0.0, 0.0, 0.0, 0.0, 0.0, 0.0, 0.0, 0.0, 0.0, 0.0, 0.0, 0.0, 0.0, 0.0, 0.0, 0.0, 0.0, 0.0, 0.0, 0.0, 0.0, 0.0, 0.0, 0.0, 0.0, 0.0, 0.0, 0.0, 0.0, 0.0, 0.0, 0.0, 0.0, 0.0, 0.0, 0.0, 0.0, 0.0, 0.0, 0.0, 0.0, 0.0, 0.0, 0.0, 0.0, 0.0, 0.0, 0.0, 0.0, 0.0, 0.0, 0.0, 0.0, 0.0, 0.0, 0.0, 0.0, 0.0, 0.0, 0.0, 0.0, 0.0, 0.0, 0.0, 0.0, 0.0, 0.0, 0.0, 0.0, 0.0, 0.0, 0.0, 0.0, 0.0, 0.0, 0.0, 0.0, 0.0, 0.0, 0.0, 0.0, 0.0, 0.0, 0.0, 0.0, 0.0, 0.0, 0.0, 0.0, 0.0, 0.0, 0.0, 0.0, 0.0, 0.0, 0.0, 0.0, 0.0, 0.0, 0.0, 0.0, 0.0, 0.0, 0.0, 0.0, 0.0, 0.0, 0.0, 0.0, 0.0, 0.0, 0.0, 0.0, 0.0, 0.0, 0.0, 0.0, 0.0, 0.0, 0.0, 0.0, 0.0, 0.0, 0.0, 0.0, 0.0, 0.0, 0.0, 0.0, 0.0, 0.0, 0.0, 0.0, 0.0, 0.0, 0.0, 0.0, 0.0, 0.0, 0.0, 0.0, 0.0, 0.0, 0.0, 0.0, 0.0, 0.0, 0.0, 0.0, 0.0, 0.0, 0.0, 0.0, 0.0, 0.0, 0.0, 0.0, 0.0, 0.0, 0.0, 0.0, 0.0, 0.0, 0.0, 0.0, 0.0, 0.0, 0.0, 0.0, 0.0, 0.0, 0.0, 0.0, 0.0, 0.0, 0.0, 0.0, 0.0, 0.0, 0.0, 0.0, 0.0, 0.0, 0.0, 0.0, 0.0, 0.0, 0.0, 0.0, 0.0, 0.0, 0.0, 0.0, 0.0, 0.0, 0.0, 0.0, 0.0, 0.0, 0.0, 0.0, 0.0, 0.0, 0.0, 0.0, 0.0, 0.0, 0.0, 0.0, 0.0, 0.0, 0.0, 0.0, 0.0, 0.0, 0.0, 0.0, 0.0, 0.0, 0.0, 0.0, 0.0, 0.0, 0.0, 0.0, 0.0, 0.0, 0.0, 0.0, 0.0, 0.0, 0.0, 0.0, 0.0, 0.0, 0.0, 0.0, 0.0, 0.0, 0.0, 0.0, 0.0, 0.0, 0.0, 0.0, 0.0, 0.0, 0.0, 0.0, 0.0, 0.0, 0.0, 0.0, 0.0, 0.0, 0.0, 0.0, 0.0, 0.0, 0.0, 0.0, 0.0, 0.0, 0.0, 0.0, 0.0, 0.0, 0.0, 0.0, 0.0, 0.0, 0.0, 0.0, 0.0, 0.0, 0.0, 0.0, 0.0, 0.0, 0.0, 0.0, 0.0, 0.0, 0.0, 0.0, 0.0, 0.0, 0.0, 0.0, 0.0, 0.0, 0.0, 0.0, 0.0, 0.0, 0.0, 0.0, 0.0, 0.0, 0.0, 0.0, 0.0, 0.0, 0.0, 0.0, 0.0, 0.0, 0.0, 0.0, 0.0, 0.0, 0.0, 0.0, 0.0, 0.0, 0.0, 0.0, 0.0, 0.0, 0.0, 0.0, 0.0, 0.0, 0.0, 0.0, 0.0, 0.0, 0.0, 0.0, 0.0, 0.0, 0.0, 0.0, 0.0, 0.0, 0.0, 0.0, 0.0, 0.0, 0.0, 0.0, 0.0, 0.0, 0.0, 0.0, 0.0, 0.0, 0.0, 0.0, 0.0, 0.0, 0.0, 0.0, 0.0, 0.0, 0.0, 0.0, 0.0, 0.0, 0.0, 0.0, 0.0, 0.0, 0.0, 0.0, 0.0, 0.0, 0.0, 0.0, 0.0, 0.0, 0.0, 0.0, 0.0, 0.0, 0.0, 0.0, 0.0, 0.0, 0.0, 0.0, 0.0, 0.0, 0.0, 0.0, 0.0, 0.0, 0.0, 0.0, 0.0, 0.0, 0.0])
me_cube.materials.append(mat_outside)
me_cube.materials.append(mat_inside)
me_cube.materials.append(mat_eye)
me_cube.use_remesh_preserve_volume = False
me_cube.use_remesh_preserve_attributes = False
me_cube.use_mirror_vertex_groups = False
me_cube.update()

# ---- objects
ob_bug = bpy.data.objects.new('Bug', me_cube)
ob_empty = bpy.data.objects.new('Empty', None)
ob_empty_001 = bpy.data.objects.new('Empty.001', None)

# ---- transforms, parenting, visibility, modifiers, constraints
ob_bug.location = (0.0, 0.0, 0.0)
ob_bug.lock_rotations_4d = False
ob_bug.empty_display_type = 'ARROWS'
ob_bug.lineart.crease_threshold = 0.0
_m = ob_bug.modifiers.new('Mirror', 'MIRROR')
_m.use_clip = True
ob_empty.location = (-1.078, 0.8306, -0.8638)
ob_empty.scale = (-1.942, 1.942, 1.942)
ob_empty.empty_display_type = 'IMAGE'
ob_empty.empty_display_size = 5.0
ob_empty.lineart.crease_threshold = 0.0
ob_empty_001.location = (-3.938e-09, 0.3302, 0.1537)
ob_empty_001.rotation_euler = (1.571, -0.0, 4.712)
ob_empty_001.scale = (1.084, 1.084, 1.084)
ob_empty_001.empty_display_type = 'IMAGE'
ob_empty_001.empty_display_size = 5.0
ob_empty_001.lineart.crease_threshold = 0.0

# ---- collection membership
col_collection.objects.link(ob_bug)
col_collection.objects.link(ob_empty)
col_collection.objects.link(ob_empty_001)

# ---- scene / render settings (as saved in the file)
scene.frame_start = 1; scene.frame_end = 250; scene.frame_set(38)
scene.render.engine = 'BLENDER_EEVEE_NEXT'
scene.cycles.use_denoising = False
scene.cycles.samples = 128
scene.cycles.sampling_pattern = 'TABULATED_SOBOL'
scene.cycles.use_adaptive_sampling = False
scene.cycles.use_light_tree = False
scene.view_settings.view_transform = 'Filmic'
bpy.context.view_layer.update()

# ---- added for rendering (the .blend has no active camera and no usable light): camera, sun
cam_auto = bpy.data.cameras.new('AutoCamera')
cam_auto.lens = 50.0
cam_auto.sensor_width = 36.0
cam_auto.clip_end = 1000.0
ob_auto_camera = bpy.data.objects.new('AutoCamera', cam_auto)
scene.collection.objects.link(ob_auto_camera)
ob_auto_camera.location = (4.83761, -5.10771, 3.88459)
ob_auto_camera.rotation_euler = (1.09748, -7.21219e-08, 0.694738)
scene.camera = ob_auto_camera
light_auto_sun = bpy.data.lights.new('AutoSun', 'SUN')
light_auto_sun.energy = 3.0
light_auto_sun.angle = 0.0523599
ob_auto_sun = bpy.data.objects.new('AutoSun', light_auto_sun)
scene.collection.objects.link(ob_auto_sun)
ob_auto_sun.rotation_euler = (0.872665, 0.174533, 0.523599)
bpy.context.view_layer.update()
